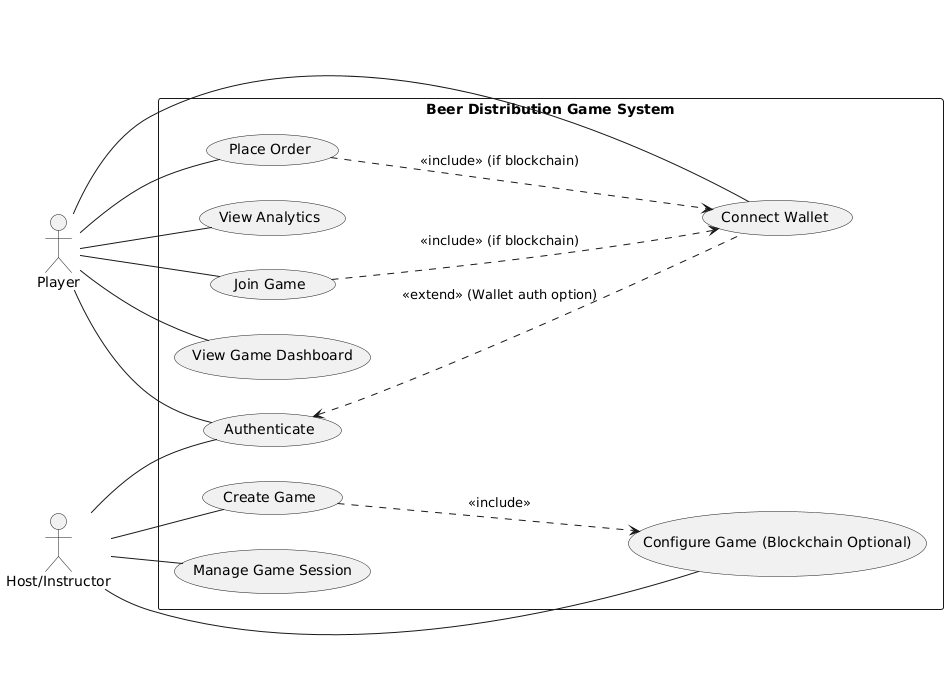

The diagram above was rendered by PlantUML. Its source (embedded in the PNG):
@startuml
left to right direction

actor Player
actor Host as "Host/Instructor"

rectangle "Beer Distribution Game System" {
  usecase "Authenticate" as UC_Auth
  usecase "Connect Wallet" as UC_Wallet
  usecase "Create Game" as UC_Create
  usecase "Join Game" as UC_Join
  usecase "View Game Dashboard" as UC_ViewDash
  usecase "Place Order" as UC_PlaceOrder
  usecase "View Analytics" as UC_ViewAnalytics
  usecase "Configure Game (Blockchain Optional)" as UC_Configure
  usecase "Manage Game Session" as UC_Manage
}

Player -- UC_Auth
Player -- UC_Wallet
Player -- UC_Join
Player -- UC_ViewDash
Player -- UC_PlaceOrder
Player -- UC_ViewAnalytics

Host -- UC_Auth
Host -- UC_Create
Host -- UC_Configure
Host -- UC_Manage

UC_Create ..> UC_Configure : <<include>>
UC_Join ..> UC_Wallet : <<include>> (if blockchain)
UC_PlaceOrder ..> UC_Wallet : <<include>> (if blockchain)
UC_Auth <.. UC_Wallet : <<extend>> (Wallet auth option)
@enduml